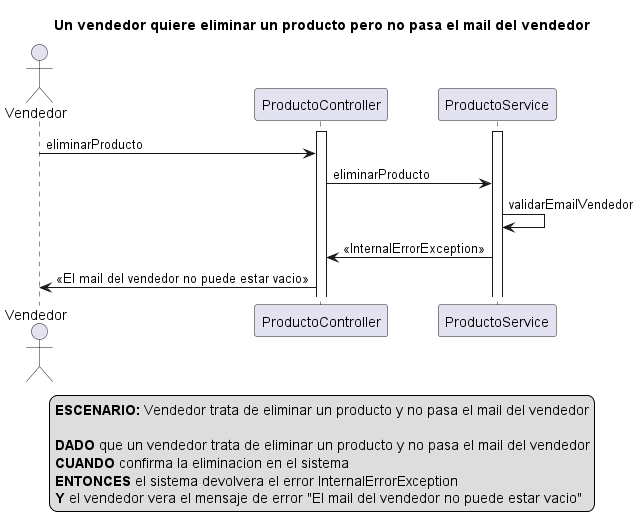

The diagram above was rendered by PlantUML. Its source (embedded in the PNG):
@startuml
actor Vendedor
activate ProductoController
activate ProductoService

title Un vendedor quiere eliminar un producto pero no pasa el mail del vendedor

Vendedor -> ProductoController: eliminarProducto

ProductoController -> ProductoService: eliminarProducto

ProductoService -> ProductoService: validarEmailVendedor

ProductoService -> ProductoController: <<InternalErrorException>>

ProductoController -> Vendedor: <<El mail del vendedor no puede estar vacio>>

legend
<b>ESCENARIO:</b> Vendedor trata de eliminar un producto y no pasa el mail del vendedor

<b>DADO</b> que un vendedor trata de eliminar un producto y no pasa el mail del vendedor
<b>CUANDO</b> confirma la eliminacion en el sistema  
<b>ENTONCES</b> el sistema devolvera el error InternalErrorException
<b>Y</b> el vendedor vera el mensaje de error "El mail del vendedor no puede estar vacio"
end legend

@enduml